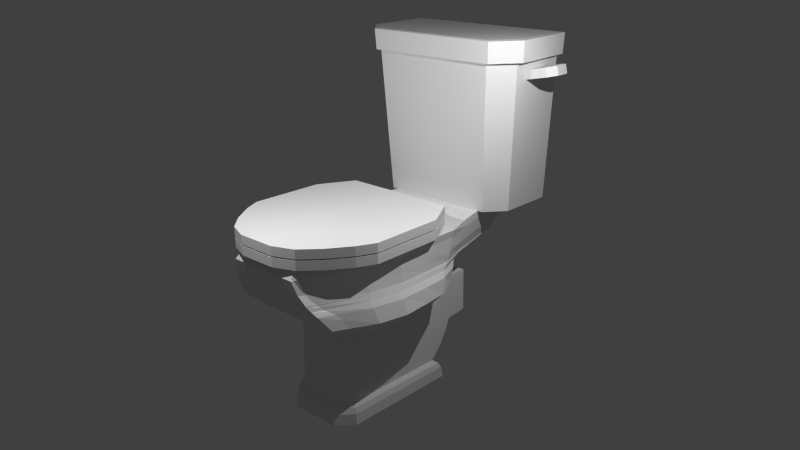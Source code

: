 # Source: toilet.blend  (saved by Blender 2.76.0; exported with 4.5.12 LTS)
import bpy
from mathutils import Matrix  # noqa: F401  (used for matrix-valued properties, if any)

bpy.ops.wm.read_factory_settings(use_empty=True)
scene = bpy.context.scene
scene.name = 'Scene'

# ---- collections
col_collection_1 = bpy.data.collections.new('Collection 1'); scene.collection.children.link(col_collection_1)

# ---- world
world_world = bpy.data.worlds.new('World'); scene.world = world_world
world_world.color = (0.05088, 0.05088, 0.05088)
world_world.use_sun_shadow = False
world_world.sun_shadow_jitter_overblur = 0.0
world_world.cycles.sampling_method = 'MANUAL'
world_world.cycles.sample_map_resolution = 256

# ---- cameras
cam_camera = bpy.data.cameras.new('Camera')
cam_camera.clip_end = 100.0
cam_camera.lens = 35.0
cam_camera.sensor_width = 32.0
cam_camera.sensor_height = 18.0
cam_camera.ortho_scale = 7.314
cam_camera.dof.focus_distance = 0.0

# ---- lights
light_area_001 = bpy.data.lights.new('Area.001', 'AREA')
light_area_001.transmission_factor = 0.0
light_area_001.energy = 785.4
light_area_001.shadow_buffer_clip_start = 0.5
light_area_001.shadow_soft_size = 0.1
light_area_001.shadow_maximum_resolution = 0.006
light_area_001.use_absolute_resolution = True
light_area_001.size = 0.1
light_area_001.size_y = 0.1
light_area_001.cycles.use_multiple_importance_sampling = False
light_area = bpy.data.lights.new('Area', 'AREA')
light_area.transmission_factor = 0.0
light_area.energy = 785.4
light_area.shadow_buffer_clip_start = 0.5
light_area.shadow_soft_size = 0.1
light_area.shadow_maximum_resolution = 0.006
light_area.use_absolute_resolution = True
light_area.size = 0.1
light_area.size_y = 0.1
light_area.cycles.use_multiple_importance_sampling = False

# ---- meshes
me_cube_012 = bpy.data.meshes.new('Cube.012')
me_cube_012.from_pydata([(0.601, -0.4689, -0.2109), (0.601, -0.4689, 0.2109), (-0.2959, -0.4689, -0.2109), (-0.2959, -0.4689, 0.2109), (0.601, 0.4689, -0.2109), (0.601, 0.4689, 0.2109), (-0.2959, 0.4689, -0.2109), (-0.2959, 0.4689, 0.2109), (-0.4566, -0.3555, 0.2109), (-0.4566, 0.3555, 0.2109), (-0.4566, 0.3555, -0.2109), (-0.4566, -0.3555, -0.2109), (0.601, 0.3555, 0.2109), (0.601, -0.3555, 0.2109), (0.601, -0.3555, -0.2109), (0.601, 0.3555, -0.2109), (-0.5819, -0.2527, 0.2109), (-0.5819, 0.2473, 0.2109), (-0.5819, 0.2473, -0.2109), (-0.5819, -0.2527, -0.2109), (0.601, 0.2473, 0.2109), (0.601, -0.2527, 0.2109), (0.601, -0.2527, -0.2109), (0.601, 0.2473, -0.2109)], [], [(1, 3, 2, 0), (9, 7, 6, 10), (7, 5, 4, 6), (13, 1, 0, 14), (15, 10, 6, 4), (13, 8, 3, 1), (5, 7, 9, 12), (21, 16, 8, 13), (0, 2, 11, 14), (23, 18, 10, 15), (5, 12, 15, 4), (21, 13, 14, 22), (3, 8, 11, 2), (17, 9, 10, 18), (8, 16, 19, 11), (16, 17, 18, 19), (12, 20, 23, 15), (20, 21, 22, 23), (14, 11, 19, 22), (22, 19, 18, 23), (12, 9, 17, 20), (20, 17, 16, 21)])
me_cube_012.use_remesh_preserve_volume = False
me_cube_012.use_remesh_preserve_attributes = False
me_cube_012.use_mirror_vertex_groups = False
me_cube_012.update()
me_cube_009 = bpy.data.meshes.new('Cube.009')
me_cube_009.from_pydata([(-2.099, 3.862, -0.2155), (-2.099, 3.862, 0.2155), (1.527, 3.92, -0.2155), (1.189, 3.052, -0.2155), (-1.634, 3.007, -0.2155), (-2.978, 2.247, -0.2155), (-2.978, -2.247, -0.2155), (-3.825, -2.886, -0.2155), (-3.825, 2.886, -0.2155), (1.527, 3.92, 0.2155), (-3.825, 2.886, 0.2155), (2.375, 3.512, -0.2155), (1.849, 2.735, -0.2155), (-2.099, -3.862, -0.2155), (-3.825, -2.886, 0.2155), (-1.634, 3.007, 0.2155), (1.189, 3.052, 0.2155), (-2.978, -2.247, 0.2155), (-2.978, 2.247, 0.2155), (2.375, 3.512, 0.2155), (3.426, 2.772, -0.2155), (3.291, 1.537, -0.2155), (2.668, 2.158, -0.2155), (-1.634, -3.007, -0.2155), (1.189, -3.052, -0.2155), (1.527, -3.92, -0.2155), (-2.099, -3.862, 0.2155), (1.849, 2.735, 0.2155), (3.426, 2.772, 0.2155), (3.426, -2.772, -0.2155), (3.596, -0.7548, -0.2155), (3.596, 0.7548, -0.2155), (4.227, 1.974, -0.2155), (4.227, -1.974, -0.2155), (1.527, -3.92, 0.2155), (1.849, -2.735, -0.2155), (2.375, -3.512, -0.2155), (2.668, 2.158, 0.2155), (3.291, 1.537, 0.2155), (1.189, -3.052, 0.2155), (-1.634, -3.007, 0.2155), (4.227, 1.974, 0.2155), (3.426, -2.772, 0.2155), (4.227, -1.974, 0.2155), (2.668, -2.158, -0.2155), (3.291, -1.537, -0.2155), (4.619, 0.9695, -0.2155), (4.619, -0.9695, -0.2155), (2.375, -3.512, 0.2155), (3.596, 0.7548, 0.2155), (3.596, -0.7548, 0.2155), (1.849, -2.735, 0.2155), (4.619, 0.9695, 0.2155), (4.619, -0.9695, 0.2155), (3.291, -1.537, 0.2155), (2.668, -2.158, 0.2155)], [], [(26, 14, 7, 13), (1, 9, 2, 0), (14, 10, 8, 7), (2, 9, 19, 11), (11, 19, 28, 20), (34, 26, 13, 25), (20, 28, 41, 32), (42, 29, 33, 43), (34, 25, 36, 48), (32, 41, 52, 46), (48, 36, 29, 42), (43, 33, 47, 53), (52, 53, 47, 46), (15, 4, 3, 16), (5, 4, 15, 18), (12, 27, 16, 3), (12, 22, 37, 27), (17, 6, 5, 18), (22, 21, 38, 37), (23, 6, 17, 40), (31, 49, 38, 21), (49, 31, 30, 50), (39, 24, 23, 40), (50, 30, 45, 54), (39, 51, 35, 24), (55, 54, 45, 44), (55, 44, 35, 51), (8, 10, 1, 0), (26, 40, 17, 14), (13, 7, 6, 23), (13, 23, 24, 25), (34, 39, 40, 26), (51, 39, 34, 48), (55, 51, 48, 42), (43, 54, 55, 42), (54, 43, 53, 50), (52, 49, 50, 53), (41, 38, 49, 52), (28, 37, 38, 41), (28, 19, 27, 37), (9, 16, 27, 19), (15, 16, 9, 1), (10, 18, 15, 1), (14, 17, 18, 10), (35, 36, 25, 24), (35, 44, 29, 36), (29, 44, 45, 33), (33, 45, 30, 47), (47, 30, 31, 46), (32, 46, 31, 21), (32, 21, 22, 20), (20, 22, 12, 11), (2, 11, 12, 3), (0, 2, 3, 4), (8, 0, 4, 5), (5, 6, 7, 8)])
_uv = me_cube_009.uv_layers.new(name='UVMap')
_uv.uv.foreach_set('vector', [0.9286, 0.5643, 0.9999, 0.5643, 0.9999, 0.5798, 0.9286, 0.5798, 0.279, 0.5643, 0.4094, 0.5643, 0.4094, 0.5798, 0.279, 0.5798, 8.203e-05, 0.5643, 0.2076, 0.5643, 0.2076, 0.5798, 8.196e-05, 0.5798, 0.4094, 0.5798, 0.4094, 0.5643, 0.4432, 0.5643, 0.4432, 0.5798, 0.4432, 0.5798, 0.4432, 0.5643, 0.4895, 0.5643, 0.4895, 0.5798, 0.7982, 0.5643, 0.9286, 0.5643, 0.9286, 0.5798, 0.7982, 0.5798, 0.4895, 0.5798, 0.4895, 0.5643, 0.5301, 0.5643, 0.5301, 0.5798, 0.7181, 0.5643, 0.7181, 0.5798, 0.6774, 0.5798, 0.6774, 0.5643, 0.7982, 0.5643, 0.7982, 0.5798, 0.7643, 0.5798, 0.7643, 0.5643, 0.5301, 0.5798, 0.5301, 0.5643, 0.5689, 0.5643, 0.5689, 0.5798, 0.7643, 0.5643, 0.7643, 0.5798, 0.7181, 0.5798, 0.7181, 0.5643, 0.6774, 0.5643, 0.6774, 0.5798, 0.6387, 0.5798, 0.6387, 0.5643, 0.5689, 0.5643, 0.6387, 0.5643, 0.6387, 0.5798, 0.5689, 0.5798, 0.5614, 0.58, 0.5614, 0.5955, 0.4598, 0.5955, 0.4598, 0.58, 0.6169, 0.5955, 0.5614, 0.5955, 0.5614, 0.58, 0.6169, 0.58, 0.4335, 0.5955, 0.4335, 0.58, 0.4598, 0.58, 0.4598, 0.5955, 0.4335, 0.5955, 0.3975, 0.5955, 0.3975, 0.58, 0.4335, 0.58, 0.7785, 0.58, 0.7785, 0.5955, 0.6169, 0.5955, 0.6169, 0.58, 0.3975, 0.5955, 0.3658, 0.5955, 0.3658, 0.58, 0.3975, 0.58, 0.05562, 0.5955, 8.196e-05, 0.5955, 8.196e-05, 0.58, 0.05562, 0.58, 0.3357, 0.5955, 0.3357, 0.58, 0.3658, 0.58, 0.3658, 0.5955, 0.3357, 0.58, 0.3357, 0.5955, 0.2814, 0.5955, 0.2814, 0.58, 0.1572, 0.58, 0.1572, 0.5955, 0.05562, 0.5955, 0.05562, 0.58, 0.2814, 0.58, 0.2814, 0.5955, 0.2512, 0.5955, 0.2512, 0.58, 0.1572, 0.58, 0.1835, 0.58, 0.1835, 0.5955, 0.1572, 0.5955, 0.2195, 0.58, 0.2512, 0.58, 0.2512, 0.5955, 0.2195, 0.5955, 0.2195, 0.58, 0.2195, 0.5955, 0.1835, 0.5955, 0.1835, 0.58, 0.2076, 0.5798, 0.2076, 0.5643, 0.279, 0.5643, 0.279, 0.5798, 0.06217, 0.2843, 0.07889, 0.3151, 0.03054, 0.3424, 8.228e-05, 0.3194, 0.06218, 0.28, 8.561e-05, 0.2449, 0.03055, 0.2219, 0.07889, 0.2492, 0.06218, 0.28, 0.07889, 0.2492, 0.1804, 0.2508, 0.1926, 0.282, 0.1926, 0.2822, 0.1804, 0.3134, 0.07889, 0.3151, 0.06217, 0.2843, 0.2042, 0.3248, 0.1804, 0.3134, 0.1926, 0.2822, 0.2231, 0.2969, 0.2336, 0.3456, 0.2042, 0.3248, 0.2231, 0.2969, 0.2609, 0.3235, 0.2897, 0.3522, 0.256, 0.3679, 0.2336, 0.3456, 0.2609, 0.3235, 0.256, 0.3679, 0.2897, 0.3522, 0.3038, 0.3883, 0.267, 0.396, 0.3038, 0.4581, 0.267, 0.4503, 0.267, 0.396, 0.3038, 0.3883, 0.2897, 0.4942, 0.256, 0.4785, 0.267, 0.4503, 0.3038, 0.4581, 0.2609, 0.5229, 0.2336, 0.5008, 0.256, 0.4785, 0.2897, 0.4942, 0.2609, 0.5229, 0.2231, 0.5495, 0.2042, 0.5215, 0.2336, 0.5008, 0.1926, 0.5642, 0.1804, 0.533, 0.2042, 0.5215, 0.2231, 0.5495, 0.07889, 0.5313, 0.1804, 0.533, 0.1926, 0.5642, 0.06217, 0.5621, 8.221e-05, 0.527, 0.03054, 0.504, 0.07889, 0.5313, 0.06217, 0.5621, 8.196e-05, 0.3194, 0.03054, 0.3424, 0.03054, 0.504, 8.221e-05, 0.527, 0.2042, 0.2394, 0.2231, 0.2674, 0.1926, 0.282, 0.1804, 0.2508, 0.2042, 0.2394, 0.2336, 0.2187, 0.2609, 0.2408, 0.2231, 0.2674, 0.2609, 0.2408, 0.2336, 0.2187, 0.256, 0.1963, 0.2897, 0.212, 0.2897, 0.212, 0.256, 0.1963, 0.267, 0.1682, 0.3038, 0.1759, 0.3038, 0.1759, 0.267, 0.1682, 0.267, 0.1139, 0.3038, 0.1062, 0.2897, 0.07008, 0.3038, 0.1062, 0.267, 0.1139, 0.256, 0.0858, 0.2897, 0.07008, 0.256, 0.0858, 0.2336, 0.06345, 0.2609, 0.04138, 0.2609, 0.04138, 0.2336, 0.06345, 0.2042, 0.04271, 0.2231, 0.01474, 0.1926, 8.196e-05, 0.2231, 0.01474, 0.2042, 0.04271, 0.1804, 0.0313, 0.06217, 0.002174, 0.1926, 8.196e-05, 0.1804, 0.0313, 0.07889, 0.03293, 8.196e-05, 0.03729, 0.06217, 0.002174, 0.07889, 0.03293, 0.03054, 0.06027, 0.03054, 0.06027, 0.03055, 0.2219, 8.565e-05, 0.2449, 8.196e-05, 0.03729])
me_cube_009.use_remesh_preserve_volume = False
me_cube_009.use_remesh_preserve_attributes = False
me_cube_009.use_mirror_vertex_groups = False
me_cube_009.update()
me_cube_008 = bpy.data.meshes.new('Cube.008')
me_cube_008.from_pydata([(1.726, -3.862, 3.244e-06), (1.726, -3.862, 0.4309), (1.726, 3.862, -3.244e-06), (1.726, 3.862, 0.4309), (5.352, -3.92, 3.293e-06), (5.352, -3.92, 0.4309), (5.352, 3.92, -3.293e-06), (5.352, 3.92, 0.4309), (6.2, 3.512, 0.4309), (6.2, 3.512, -2.95e-06), (6.2, -3.512, 0.4309), (6.2, -3.512, 2.95e-06), (7.251, 2.772, 0.4309), (7.251, 2.772, -2.328e-06), (7.251, -2.772, 0.4309), (7.251, -2.772, 2.328e-06), (8.052, 1.974, 0.4309), (8.052, 1.974, -1.658e-06), (8.052, -1.974, 0.4309), (8.052, -1.974, 1.658e-06), (8.444, 0.9695, 0.4309), (8.444, 0.9695, -8.144e-07), (8.444, -0.9695, 0.4309), (8.444, -0.9695, 8.144e-07), (1.13, -3.535, 2.97e-06), (1.13, -3.535, 0.4309), (1.13, 3.535, 0.4309), (1.13, 3.535, -2.97e-06), (2e-06, -2.886, 2.424e-06), (2e-06, -2.886, 0.4309), (-2e-06, 2.886, 0.4309), (-2e-06, 2.886, -2.424e-06)], [], [(2, 0, 24, 27), (3, 7, 6, 2), (4, 6, 9, 11), (5, 1, 0, 4), (0, 2, 6, 4), (5, 7, 3, 1), (10, 11, 15, 14), (7, 5, 10, 8), (6, 7, 8, 9), (5, 4, 11, 10), (13, 12, 16, 17), (9, 8, 12, 13), (11, 9, 13, 15), (8, 10, 14, 12), (19, 17, 21, 23), (15, 13, 17, 19), (12, 14, 18, 16), (14, 15, 19, 18), (20, 22, 23, 21), (16, 18, 22, 20), (18, 19, 23, 22), (17, 16, 20, 21), (27, 24, 28, 31), (1, 3, 26, 25), (3, 2, 27, 26), (0, 1, 25, 24), (29, 30, 31, 28), (25, 26, 30, 29), (26, 27, 31, 30), (24, 25, 29, 28)])
_uv = me_cube_008.uv_layers.new(name='UVMap')
_uv.uv.foreach_set('vector', [0.02476, 0.3924, 0.4764, 0.3939, 0.4572, 0.4287, 0.04373, 0.4273, 0.03037, 0.6168, 0.02348, 0.7824, 7.078e-05, 0.7876, 0.006522, 0.6074, 0.4806, 0.1819, 0.02208, 0.1803, 0.04608, 0.1308, 0.4569, 0.1322, 0.4773, 0.7842, 0.4689, 0.6193, 0.492, 0.6113, 0.5011, 0.7905, 0.4764, 0.3939, 0.02476, 0.3924, 0.02208, 0.1803, 0.4806, 0.1819, 0.4759, 0.7841, 0.02487, 0.7823, 0.03141, 0.617, 0.4679, 0.6195, 0.454, 0.8418, 0.4794, 0.8536, 0.4331, 0.9219, 0.4124, 0.9036, 0.02487, 0.7823, 0.4759, 0.7841, 0.453, 0.8413, 0.04705, 0.8403, 7.078e-05, 0.7876, 0.02348, 0.7824, 0.04596, 0.8408, 0.02062, 0.8524, 0.4773, 0.7842, 0.5011, 0.7905, 0.4794, 0.8536, 0.454, 0.8418, 0.06667, 0.9211, 0.08727, 0.9027, 0.1388, 0.949, 0.1241, 0.9731, 0.02062, 0.8524, 0.04596, 0.8408, 0.08727, 0.9027, 0.06667, 0.9211, 0.4569, 0.1322, 0.04608, 0.1308, 0.08961, 0.06947, 0.4138, 0.07057, 0.04705, 0.8403, 0.453, 0.8413, 0.4115, 0.9027, 0.08825, 0.9019, 0.3673, 0.0236, 0.1364, 0.02282, 0.1952, 7.078e-05, 0.3086, 0.0004559, 0.4138, 0.07057, 0.08961, 0.06947, 0.1364, 0.02282, 0.3673, 0.0236, 0.08825, 0.9019, 0.4115, 0.9027, 0.3608, 0.9499, 0.1394, 0.948, 0.4124, 0.9036, 0.4331, 0.9219, 0.3757, 0.975, 0.3614, 0.9509, 0.2016, 0.9742, 0.2995, 0.9752, 0.3049, 0.9999, 0.1949, 0.9999, 0.1394, 0.948, 0.3608, 0.9499, 0.2994, 0.9738, 0.2018, 0.9727, 0.3614, 0.9509, 0.3757, 0.975, 0.3049, 0.9999, 0.2995, 0.9752, 0.1241, 0.9731, 0.1388, 0.949, 0.2016, 0.9742, 0.1949, 0.9999, 0.04373, 0.4273, 0.4572, 0.4287, 0.419, 0.4947, 0.08151, 0.4935, 0.4679, 0.6195, 0.03141, 0.617, 0.05512, 0.5745, 0.446, 0.5766, 0.03037, 0.6168, 0.006522, 0.6074, 0.02735, 0.5592, 0.05424, 0.5739, 0.492, 0.6113, 0.4689, 0.6193, 0.4469, 0.576, 0.4724, 0.5622, 0.4055, 0.5227, 0.09314, 0.5169, 0.08151, 0.4935, 0.419, 0.4947, 0.446, 0.5766, 0.05512, 0.5745, 0.09314, 0.5169, 0.4055, 0.5227, 0.05424, 0.5739, 0.02735, 0.5592, 0.08151, 0.4935, 0.09314, 0.5169, 0.4724, 0.5622, 0.4469, 0.576, 0.4055, 0.5227, 0.419, 0.4947])
me_cube_008.use_remesh_preserve_volume = False
me_cube_008.use_remesh_preserve_attributes = False
me_cube_008.use_mirror_vertex_groups = False
me_cube_008.update()
me_cube_011 = bpy.data.meshes.new('Cube.011')
me_cube_011.from_pydata([(0.601, -0.4689, -0.2109), (0.601, -0.4689, 0.2109), (-0.2959, -0.4689, -0.2109), (-0.2959, -0.4689, 0.2109), (0.601, 0.4689, -0.2109), (0.601, 0.4689, 0.2109), (-0.2959, 0.4689, -0.2109), (-0.2959, 0.4689, 0.2109), (-0.4566, -0.3555, 0.2109), (-0.4566, 0.3555, 0.2109), (-0.4566, 0.3555, -0.2109), (-0.4566, -0.3555, -0.2109), (0.601, 0.3555, 0.2109), (0.601, -0.3555, 0.2109), (0.601, -0.3555, -0.2109), (0.601, 0.3555, -0.2109), (-0.5819, -0.2527, 0.2109), (-0.5819, 0.2473, 0.2109), (-0.5819, 0.2473, -0.2109), (-0.5819, -0.2527, -0.2109), (0.601, 0.2473, 0.2109), (0.601, -0.2527, 0.2109), (0.601, -0.2527, -0.2109), (0.601, 0.2473, -0.2109)], [], [(1, 3, 2, 0), (9, 7, 6, 10), (7, 5, 4, 6), (13, 1, 0, 14), (15, 10, 6, 4), (13, 8, 3, 1), (5, 7, 9, 12), (21, 16, 8, 13), (0, 2, 11, 14), (23, 18, 10, 15), (5, 12, 15, 4), (21, 13, 14, 22), (3, 8, 11, 2), (17, 9, 10, 18), (8, 16, 19, 11), (16, 17, 18, 19), (12, 20, 23, 15), (20, 21, 22, 23), (14, 11, 19, 22), (22, 19, 18, 23), (12, 9, 17, 20), (20, 17, 16, 21)])
me_cube_011.use_remesh_preserve_volume = False
me_cube_011.use_remesh_preserve_attributes = False
me_cube_011.use_mirror_vertex_groups = False
me_cube_011.update()
me_cube_007 = bpy.data.meshes.new('Cube.007')
me_cube_007.from_pydata([(4.726, -1.615, 1.836), (4.726, 1.615, 1.836), (-8.492, -1.842, 1.836), (-8.492, 1.842, 1.836), (4.977, -1.749, 1.493), (4.977, 1.749, 1.493), (-8.492, 1.842, 1.493), (-8.492, -1.842, 1.493), (-8.165, 1.842, 1.836), (-8.165, -1.842, 1.836), (-8.165, -1.842, 1.493), (-8.165, 1.842, 1.493), (4.802, -1.914, 0.8677), (-7.938, -1.808, 0.8677), (-7.938, 1.808, 0.8677), (4.802, 1.914, 0.8677), (4.635, -2.148, 0.4356), (-7.559, 1.768, 0.4356), (-7.559, -1.768, 0.4356), (4.635, 2.148, 0.4356), (4.589, -2.183, 0.3563), (-7.416, 1.797, 0.3563), (-7.416, -1.797, 0.3563), (4.589, 2.183, 0.3563), (-4.236, -2.852, 1.836), (-4.236, 2.852, 1.493), (-4.236, 2.852, 1.836), (-4.236, -2.852, 1.493), (-4.129, 2.799, 0.8677), (-4.129, -2.799, 0.8677), (-3.924, 2.737, 0.4356), (-3.924, -2.737, 0.4356), (-3.838, 2.783, 0.3563), (-3.838, -2.783, 0.3563), (4.476, 2.287, 0.1656), (4.476, -2.287, 0.1656), (-3.444, 2.849, 0.1656), (-3.444, -2.849, 0.1656), (1.772, 1.521, -2.023), (1.772, -1.521, -2.023), (-2.038, 1.521, -2.023), (-2.038, -1.521, -2.023), (-3.186, -3.036, -0.04784), (-3.186, 3.036, -0.04784), (4.337, 2.47, -0.04784), (4.337, -2.47, -0.04784), (-2.521, -1.931, -1.753), (2.5, -1.931, -1.753), (-2.521, 1.931, -1.753), (2.5, 1.931, -1.753), (-2.842, 2.508, -1.348), (3.19, 2.508, -1.348), (-2.842, -2.508, -1.348), (3.19, -2.508, -1.348), (-2.978, 3.084, -0.6982), (3.881, 2.805, -0.6982), (-2.978, -3.084, -0.6982), (3.881, -2.805, -0.6982), (2.063, -2.941, 1.836), (2.034, 2.881, 1.493), (2.0, 2.951, 0.8677), (2.019, 3.059, 0.4356), (2.039, 3.109, 0.3563), (2.063, 2.941, 1.836), (2.034, -2.881, 1.493), (2.0, -2.951, 0.8677), (2.019, -3.059, 0.4356), (2.039, -3.109, 0.3563), (2.18, 3.216, 0.1656), (2.18, -3.216, 0.1656), (1.531, 1.521, -2.023), (1.531, -1.521, -2.023), (2.239, -3.448, -0.04784), (2.239, 3.448, -0.04784), (1.653, -2.418, -1.753), (1.653, 2.418, -1.753), (1.838, 3.14, -1.348), (1.838, -3.14, -1.348), (2.116, -3.687, -0.6982), (2.116, 3.687, -0.6982), (-2.867, 3.352, 1.836), (-2.794, -3.283, 1.493), (-2.72, -3.255, 0.8677), (-2.558, -3.229, 0.4356), (-2.486, -3.282, 0.3563), (-2.15, -3.369, 0.1656), (-1.217, -1.521, -2.023), (-1.938, -3.596, -0.04784), (-1.561, -2.347, -1.753), (-1.766, -3.047, -1.348), (-1.806, -3.701, -0.6982), (-2.867, -3.352, 1.836), (-2.794, 3.283, 1.493), (-2.72, 3.255, 0.8677), (-2.558, 3.229, 0.4356), (-2.486, 3.282, 0.3563), (-2.15, 3.369, 0.1656), (-1.217, 1.521, -2.023), (-1.938, 3.596, -0.04784), (-1.561, 2.347, -1.753), (-1.766, 3.047, -1.348), (-1.806, 3.701, -0.6982), (-1.32, -3.356, 1.836), (-1.279, 3.287, 1.493), (-1.239, 3.29, 0.8677), (-1.122, 3.306, 0.4356), (-1.067, 3.361, 0.3563), (-0.7918, 3.458, 0.1656), (-0.355, 1.521, -2.023), (-0.6276, 3.695, -0.04784), (-0.5525, 2.467, -1.753), (-0.6353, 3.203, -1.348), (-0.5759, 3.849, -0.6982), (-1.32, 3.356, 1.836), (-1.279, -3.287, 1.493), (-1.239, -3.29, 0.8677), (-1.122, -3.306, 0.4356), (-1.067, -3.361, 0.3563), (-0.7918, -3.458, 0.1656), (-0.355, -1.521, -2.023), (-0.6276, -3.695, -0.04784), (-0.5525, -2.467, -1.753), (-0.6353, -3.203, -1.348), (-0.5759, -3.849, -0.6982), (0.3713, -3.307, 1.836), (0.3773, 3.239, 1.493), (0.3807, 3.277, 0.8677), (0.4484, 3.342, 0.4356), (0.4863, 3.397, 0.3563), (0.6941, 3.505, 0.1656), (0.5878, 1.521, -2.023), (0.8057, 3.751, -0.04784), (0.5503, 2.565, -1.753), (0.6011, 3.331, -1.348), (0.7698, 3.957, -0.6982), (0.3713, 3.307, 1.836), (0.3773, -3.239, 1.493), (0.3807, -3.277, 0.8677), (0.4484, -3.342, 0.4356), (0.4863, -3.397, 0.3563), (0.6941, -3.505, 0.1656), (0.5878, -1.521, -2.023), (0.8057, -3.751, -0.04784), (0.5503, -2.565, -1.753), (0.6011, -3.331, -1.348), (0.7698, -3.957, -0.6982), (4.327, -1.486, 1.836), (4.327, 1.486, 1.836), (1.828, -2.447, 1.836), (0.4203, -2.751, 1.836), (1.828, 2.447, 1.836), (-0.987, 2.792, 1.836), (-2.274, 2.789, 1.836), (-2.274, -2.789, 1.836), (-0.987, -2.792, 1.836), (0.4203, 2.751, 1.836), (0.3321, -2.629, 0.6238), (1.677, -2.339, 0.6238), (4.066, -1.42, 0.6238), (4.066, 1.42, 0.6238), (1.677, 2.339, 0.6238), (-1.013, 2.668, 0.6238), (-2.243, 2.665, 0.6238), (-2.243, -2.665, 0.6238), (-1.013, -2.668, 0.6238), (0.3321, 2.629, 0.6238), (-0.1724, -2.461, -0.4273), (1.086, -2.189, -0.4273), (3.322, -1.329, -0.4273), (3.322, 1.329, -0.4273), (1.086, 2.189, -0.4273), (-1.431, 2.497, -0.4273), (-2.582, 2.494, -0.4273), (-2.582, -2.494, -0.4273), (-1.431, -2.497, -0.4273), (-0.1724, 2.461, -0.4273), (-0.5901, -1.868, -1.602), (0.3657, -1.662, -1.602), (2.063, -1.009, -1.602), (2.063, 1.009, -1.602), (0.3657, 1.662, -1.602), (-1.546, 1.896, -1.602), (-2.42, 1.894, -1.602), (-2.42, -1.894, -1.602), (-1.546, -1.896, -1.602), (-0.5901, 1.868, -1.602)], [], [(10, 11, 6, 7), (63, 1, 147, 150), (58, 0, 4, 64), (3, 2, 7, 6), (8, 3, 6, 11), (0, 1, 5, 4), (26, 8, 11, 25), (2, 9, 10, 7), (2, 3, 8, 9), (4, 5, 15, 12), (11, 10, 13, 14), (25, 11, 14, 28), (64, 4, 12, 65), (12, 15, 19, 16), (14, 13, 18, 17), (28, 14, 17, 30), (65, 12, 16, 66), (16, 19, 23, 20), (17, 18, 22, 21), (30, 17, 21, 32), (66, 16, 20, 67), (32, 21, 22, 33), (20, 23, 34, 35), (18, 31, 33, 22), (94, 30, 32, 95), (13, 29, 31, 18), (93, 28, 30, 94), (10, 27, 29, 13), (92, 25, 28, 93), (80, 26, 25, 92), (9, 24, 27, 10), (9, 8, 26, 24), (48, 46, 41, 40), (32, 33, 37, 36), (95, 32, 36, 96), (67, 20, 35, 69), (97, 40, 41, 86), (99, 48, 40, 97), (74, 47, 39, 71), (47, 49, 38, 39), (35, 34, 44, 45), (69, 35, 45, 72), (96, 36, 43, 98), (36, 37, 42, 43), (53, 51, 49, 47), (77, 53, 47, 74), (100, 50, 48, 99), (50, 52, 46, 48), (54, 56, 52, 50), (101, 54, 50, 100), (78, 57, 53, 77), (57, 55, 51, 53), (45, 44, 55, 57), (72, 45, 57, 78), (98, 43, 54, 101), (43, 42, 56, 54), (44, 73, 79, 55), (142, 72, 78, 145), (145, 78, 77, 144), (55, 79, 76, 51), (51, 76, 75, 49), (144, 77, 74, 143), (34, 68, 73, 44), (140, 69, 72, 142), (143, 74, 71, 141), (49, 75, 70, 38), (38, 70, 71, 39), (139, 67, 69, 140), (23, 62, 68, 34), (1, 63, 59, 5), (5, 59, 60, 15), (15, 60, 61, 19), (19, 61, 62, 23), (138, 66, 67, 139), (137, 65, 66, 138), (136, 64, 65, 137), (124, 58, 64, 136), (91, 80, 152, 153), (24, 26, 80, 91), (24, 91, 81, 27), (27, 81, 82, 29), (29, 82, 83, 31), (31, 83, 84, 33), (33, 84, 85, 37), (46, 88, 86, 41), (37, 85, 87, 42), (52, 89, 88, 46), (56, 90, 89, 52), (42, 87, 90, 56), (109, 98, 101, 112), (112, 101, 100, 111), (111, 100, 99, 110), (107, 96, 98, 109), (110, 99, 97, 108), (108, 97, 86, 119), (106, 95, 96, 107), (113, 80, 92, 103), (103, 92, 93, 104), (104, 93, 94, 105), (105, 94, 95, 106), (127, 105, 106, 128), (126, 104, 105, 127), (125, 103, 104, 126), (135, 113, 103, 125), (128, 106, 107, 129), (130, 108, 119, 141), (132, 110, 108, 130), (129, 107, 109, 131), (133, 111, 110, 132), (134, 112, 111, 133), (131, 109, 112, 134), (152, 151, 161, 162), (91, 102, 114, 81), (81, 114, 115, 82), (82, 115, 116, 83), (83, 116, 117, 84), (84, 117, 118, 85), (88, 121, 119, 86), (85, 118, 120, 87), (89, 122, 121, 88), (90, 123, 122, 89), (87, 120, 123, 90), (73, 131, 134, 79), (79, 134, 133, 76), (76, 133, 132, 75), (68, 129, 131, 73), (75, 132, 130, 70), (70, 130, 141, 71), (62, 128, 129, 68), (63, 135, 125, 59), (59, 125, 126, 60), (60, 126, 127, 61), (61, 127, 128, 62), (1, 0, 146, 147), (102, 124, 136, 114), (114, 136, 137, 115), (115, 137, 138, 116), (116, 138, 139, 117), (117, 139, 140, 118), (121, 143, 141, 119), (118, 140, 142, 120), (122, 144, 143, 121), (123, 145, 144, 122), (120, 142, 145, 123), (124, 102, 154, 149), (102, 91, 153, 154), (80, 113, 151, 152), (58, 124, 149, 148), (135, 63, 150, 155), (113, 135, 155, 151), (0, 58, 148, 146), (158, 157, 167, 168), (149, 154, 164, 156), (153, 152, 162, 163), (155, 150, 160, 165), (147, 146, 158, 159), (146, 148, 157, 158), (148, 149, 156, 157), (154, 153, 163, 164), (150, 147, 159, 160), (151, 155, 165, 161), (173, 172, 182, 183), (156, 164, 174, 166), (163, 162, 172, 173), (159, 158, 168, 169), (165, 160, 170, 175), (164, 163, 173, 174), (160, 159, 169, 170), (157, 156, 166, 167), (161, 165, 175, 171), (162, 161, 171, 172), (178, 177, 176, 184, 183, 182, 181, 185, 180, 179), (169, 168, 178, 179), (175, 170, 180, 185), (174, 173, 183, 184), (170, 169, 179, 180), (167, 166, 176, 177), (171, 175, 185, 181), (172, 171, 181, 182), (168, 167, 177, 178), (166, 174, 184, 176)])
_uv = me_cube_007.uv_layers.new(name='UVMap')
_uv.uv.foreach_set('vector', [0.08254, 0.0127, 0.01374, 0.08847, 0.01025, 0.07686, 0.07406, 0.01078, 0.4473, 0.5736, 0.5767, 0.5736, 0.5637, 0.5863, 0.4477, 0.5976, 0.458, 0.07195, 0.5789, 0.1138, 0.5804, 0.1327, 0.4532, 0.08589, 0.0001112, 0.07547, 0.0696, 0.0001112, 0.07406, 0.01078, 0.01025, 0.07686, 0.001535, 0.08847, 0.0001112, 0.07547, 0.01025, 0.07686, 0.01374, 0.08847, 0.5345, 0.4712, 0.4181, 0.5731, 0.3999, 0.5621, 0.5259, 0.4517, 0.01418, 0.2112, 0.001535, 0.08847, 0.01374, 0.08847, 0.02526, 0.2104, 0.0696, 0.0001112, 0.08337, 0.0001112, 0.08254, 0.0127, 0.07406, 0.01078, 0.008084, 0.883, 0.0001112, 0.7257, 0.0141, 0.725, 0.02207, 0.8823, 0.5259, 0.4517, 0.3999, 0.5621, 0.3735, 0.5439, 0.5114, 0.4231, 0.01374, 0.08847, 0.08254, 0.0127, 0.09189, 0.03157, 0.02983, 0.09626, 0.02526, 0.2104, 0.01374, 0.08847, 0.02983, 0.09626, 0.04678, 0.2107, 0.4532, 0.08589, 0.5804, 0.1327, 0.5624, 0.1547, 0.4427, 0.1101, 0.5114, 0.4231, 0.3735, 0.5439, 0.3505, 0.5346, 0.5052, 0.3991, 0.02983, 0.09626, 0.09189, 0.03157, 0.09994, 0.04517, 0.04311, 0.1047, 0.04678, 0.2107, 0.02983, 0.09626, 0.04311, 0.1047, 0.06263, 0.2144, 0.4427, 0.1101, 0.5624, 0.1547, 0.5461, 0.1697, 0.436, 0.1273, 0.5052, 0.3991, 0.3505, 0.5346, 0.3463, 0.5324, 0.5036, 0.3947, 0.04311, 0.1047, 0.09994, 0.04517, 0.1031, 0.04818, 0.04585, 0.1079, 0.06263, 0.2144, 0.04311, 0.1047, 0.04585, 0.1079, 0.06584, 0.2174, 0.436, 0.1273, 0.5461, 0.1697, 0.5427, 0.1721, 0.4349, 0.1311, 0.06584, 0.2174, 0.04585, 0.1079, 0.1031, 0.04818, 0.2154, 0.07606, 0.5036, 0.3947, 0.3463, 0.5324, 0.3356, 0.5277, 0.5003, 0.3834, 0.09994, 0.04517, 0.2127, 0.07254, 0.2154, 0.07606, 0.1031, 0.04818, 0.06763, 0.2679, 0.06263, 0.2144, 0.06584, 0.2174, 0.07096, 0.2704, 0.09189, 0.03157, 0.21, 0.0558, 0.2127, 0.07254, 0.09994, 0.04517, 0.05124, 0.2635, 0.04678, 0.2107, 0.06263, 0.2144, 0.06763, 0.2679, 0.08254, 0.0127, 0.2116, 0.03339, 0.21, 0.0558, 0.09189, 0.03157, 0.02864, 0.2627, 0.02526, 0.2104, 0.04678, 0.2107, 0.05124, 0.2635, 0.016, 0.2614, 0.01418, 0.2112, 0.02526, 0.2104, 0.02864, 0.2627, 0.08337, 0.0001112, 0.2132, 0.0228, 0.2116, 0.03339, 0.08254, 0.0127, 0.02207, 0.8823, 0.0141, 0.725, 0.1797, 0.6734, 0.192, 0.9169, 0.1576, 0.2491, 0.2418, 0.1719, 0.2447, 0.191, 0.1765, 0.2538, 0.06584, 0.2174, 0.2154, 0.07606, 0.2281, 0.08616, 0.07488, 0.2309, 0.07096, 0.2704, 0.06584, 0.2174, 0.07488, 0.2309, 0.07865, 0.2816, 0.4349, 0.1311, 0.5427, 0.1721, 0.5341, 0.1779, 0.4356, 0.1416, 0.1905, 0.2744, 0.1765, 0.2538, 0.2447, 0.191, 0.2641, 0.2073, 0.1614, 0.279, 0.1576, 0.2491, 0.1765, 0.2538, 0.1905, 0.2744, 0.3759, 0.2352, 0.4091, 0.2697, 0.3599, 0.2788, 0.3503, 0.2716, 0.3992, 0.2939, 0.2601, 0.4157, 0.2504, 0.3748, 0.3599, 0.2788, 0.5003, 0.3834, 0.3356, 0.5277, 0.3209, 0.5243, 0.4989, 0.3684, 0.4356, 0.1416, 0.5341, 0.1779, 0.5228, 0.1849, 0.4305, 0.1535, 0.07865, 0.2816, 0.07488, 0.2309, 0.0823, 0.2414, 0.08897, 0.2897, 0.07488, 0.2309, 0.2281, 0.08616, 0.2384, 0.09481, 0.0823, 0.2414, 0.4452, 0.3045, 0.2646, 0.4627, 0.2601, 0.4157, 0.3992, 0.2939, 0.3944, 0.204, 0.4527, 0.2384, 0.4091, 0.2697, 0.3759, 0.2352, 0.1361, 0.2836, 0.1352, 0.2493, 0.1576, 0.2491, 0.1614, 0.279, 0.1352, 0.2493, 0.2439, 0.15, 0.2418, 0.1719, 0.1576, 0.2491, 0.1054, 0.251, 0.2469, 0.1202, 0.2439, 0.15, 0.1352, 0.2493, 0.1098, 0.2922, 0.1054, 0.251, 0.1352, 0.2493, 0.1361, 0.2836, 0.4136, 0.1748, 0.4905, 0.2062, 0.4527, 0.2384, 0.3944, 0.204, 0.4859, 0.3293, 0.2838, 0.5063, 0.2646, 0.4627, 0.4452, 0.3045, 0.4989, 0.3684, 0.3209, 0.5243, 0.2838, 0.5063, 0.4859, 0.3293, 0.4305, 0.1535, 0.5228, 0.1849, 0.4905, 0.2062, 0.4136, 0.1748, 0.08897, 0.2897, 0.0823, 0.2414, 0.1054, 0.251, 0.1098, 0.2922, 0.0823, 0.2414, 0.2384, 0.09481, 0.2469, 0.1202, 0.1054, 0.251, 0.1459, 0.5224, 0.1236, 0.4312, 0.1455, 0.4167, 0.1691, 0.4933, 0.3796, 0.1338, 0.4305, 0.1535, 0.4136, 0.1748, 0.3691, 0.1556, 0.3691, 0.1556, 0.4136, 0.1748, 0.3944, 0.204, 0.3522, 0.1822, 0.1691, 0.4933, 0.1455, 0.4167, 0.1753, 0.4009, 0.2031, 0.4598, 0.2031, 0.4598, 0.1753, 0.4009, 0.2069, 0.3858, 0.2369, 0.4209, 0.3522, 0.1822, 0.3944, 0.204, 0.3759, 0.2352, 0.3369, 0.2103, 0.1383, 0.5327, 0.1117, 0.4351, 0.1236, 0.4312, 0.1459, 0.5224, 0.3805, 0.1212, 0.4356, 0.1416, 0.4305, 0.1535, 0.3796, 0.1338, 0.3369, 0.2103, 0.3759, 0.2352, 0.3503, 0.2716, 0.3156, 0.2477, 0.2369, 0.4209, 0.2069, 0.3858, 0.2445, 0.3647, 0.2504, 0.3748, 0.2504, 0.3748, 0.2445, 0.3647, 0.3503, 0.2716, 0.3599, 0.2788, 0.3761, 0.1106, 0.4349, 0.1311, 0.4356, 0.1416, 0.3805, 0.1212, 0.132, 0.5405, 0.1016, 0.4336, 0.1117, 0.4351, 0.1383, 0.5327, 0.07305, 0.5703, 0.04298, 0.4509, 0.05675, 0.4474, 0.09104, 0.5734, 0.09104, 0.5734, 0.05675, 0.4474, 0.0809, 0.4393, 0.1137, 0.5579, 0.1137, 0.5579, 0.0809, 0.4393, 0.09791, 0.4343, 0.1294, 0.5435, 0.1294, 0.5435, 0.09791, 0.4343, 0.1016, 0.4336, 0.132, 0.5405, 0.376, 0.1066, 0.436, 0.1273, 0.4349, 0.1311, 0.3761, 0.1106, 0.3786, 0.08956, 0.4427, 0.1101, 0.436, 0.1273, 0.376, 0.1066, 0.3855, 0.06534, 0.4532, 0.08589, 0.4427, 0.1101, 0.3786, 0.08956, 0.3886, 0.05144, 0.458, 0.07195, 0.4532, 0.08589, 0.3855, 0.06534, 0.2516, 0.9353, 0.2371, 0.649, 0.2647, 0.6702, 0.2795, 0.9129, 0.192, 0.9169, 0.1797, 0.6734, 0.2371, 0.649, 0.2516, 0.9353, 0.2132, 0.0228, 0.2643, 0.02827, 0.2647, 0.04135, 0.2116, 0.03339, 0.2116, 0.03339, 0.2647, 0.04135, 0.2638, 0.06465, 0.21, 0.0558, 0.21, 0.0558, 0.2638, 0.06465, 0.267, 0.08184, 0.2127, 0.07254, 0.2127, 0.07254, 0.267, 0.08184, 0.2693, 0.08546, 0.2154, 0.07606, 0.2154, 0.07606, 0.2693, 0.08546, 0.2803, 0.09437, 0.2281, 0.08616, 0.2418, 0.1719, 0.2714, 0.1783, 0.2641, 0.2073, 0.2447, 0.191, 0.2281, 0.08616, 0.2803, 0.09437, 0.2878, 0.1057, 0.2384, 0.09481, 0.2439, 0.15, 0.2781, 0.1533, 0.2714, 0.1783, 0.2418, 0.1719, 0.2469, 0.1202, 0.2889, 0.1273, 0.2781, 0.1533, 0.2439, 0.15, 0.2384, 0.09481, 0.2878, 0.1057, 0.2889, 0.1273, 0.2469, 0.1202, 0.09604, 0.3327, 0.08897, 0.2897, 0.1098, 0.2922, 0.1185, 0.3298, 0.1185, 0.3298, 0.1098, 0.2922, 0.1361, 0.2836, 0.1464, 0.3181, 0.1464, 0.3181, 0.1361, 0.2836, 0.1614, 0.279, 0.173, 0.3093, 0.0842, 0.3288, 0.07865, 0.2816, 0.08897, 0.2897, 0.09604, 0.3327, 0.173, 0.3093, 0.1614, 0.279, 0.1905, 0.2744, 0.2064, 0.2987, 0.2064, 0.2987, 0.1905, 0.2744, 0.2641, 0.2073, 0.2869, 0.2257, 0.0755, 0.3204, 0.07096, 0.2704, 0.07865, 0.2816, 0.0842, 0.3288, 0.02022, 0.3179, 0.016, 0.2614, 0.02864, 0.2627, 0.03335, 0.3181, 0.03335, 0.3181, 0.02864, 0.2627, 0.05124, 0.2635, 0.05618, 0.3168, 0.05618, 0.3168, 0.05124, 0.2635, 0.06763, 0.2679, 0.07184, 0.3189, 0.07184, 0.3189, 0.06763, 0.2679, 0.07096, 0.2704, 0.0755, 0.3204, 0.08297, 0.3749, 0.07184, 0.3189, 0.0755, 0.3204, 0.08678, 0.3753, 0.06635, 0.376, 0.05618, 0.3168, 0.07184, 0.3189, 0.08297, 0.3749, 0.04252, 0.3807, 0.03335, 0.3181, 0.05618, 0.3168, 0.06635, 0.376, 0.02892, 0.3826, 0.02022, 0.3179, 0.03335, 0.3181, 0.04252, 0.3807, 0.08678, 0.3753, 0.0755, 0.3204, 0.0842, 0.3288, 0.09662, 0.3804, 0.225, 0.3289, 0.2064, 0.2987, 0.2869, 0.2257, 0.3156, 0.2477, 0.1866, 0.3459, 0.173, 0.3093, 0.2064, 0.2987, 0.225, 0.3289, 0.09662, 0.3804, 0.0842, 0.3288, 0.09604, 0.3327, 0.1089, 0.3805, 0.158, 0.3582, 0.1464, 0.3181, 0.173, 0.3093, 0.1866, 0.3459, 0.1308, 0.3723, 0.1185, 0.3298, 0.1464, 0.3181, 0.158, 0.3582, 0.1089, 0.3805, 0.09604, 0.3327, 0.1185, 0.3298, 0.1308, 0.3723, 0.2647, 0.6702, 0.3273, 0.6401, 0.3537, 0.6845, 0.3122, 0.7159, 0.2643, 0.02827, 0.3224, 0.03703, 0.3215, 0.0506, 0.2647, 0.04135, 0.2647, 0.04135, 0.3215, 0.0506, 0.3184, 0.07407, 0.2638, 0.06465, 0.2638, 0.06465, 0.3184, 0.07407, 0.3192, 0.09041, 0.267, 0.08184, 0.267, 0.08184, 0.3192, 0.09041, 0.3205, 0.09431, 0.2693, 0.08546, 0.2693, 0.08546, 0.3205, 0.09431, 0.3284, 0.104, 0.2803, 0.09437, 0.2714, 0.1783, 0.3009, 0.1929, 0.2869, 0.2257, 0.2641, 0.2073, 0.2803, 0.09437, 0.3284, 0.104, 0.3315, 0.1165, 0.2878, 0.1057, 0.2781, 0.1533, 0.3123, 0.1667, 0.3009, 0.1929, 0.2714, 0.1783, 0.2889, 0.1273, 0.3266, 0.1393, 0.3123, 0.1667, 0.2781, 0.1533, 0.2878, 0.1057, 0.3315, 0.1165, 0.3266, 0.1393, 0.2889, 0.1273, 0.1236, 0.4312, 0.1089, 0.3805, 0.1308, 0.3723, 0.1455, 0.4167, 0.1455, 0.4167, 0.1308, 0.3723, 0.158, 0.3582, 0.1753, 0.4009, 0.1753, 0.4009, 0.158, 0.3582, 0.1866, 0.3459, 0.2069, 0.3858, 0.1117, 0.4351, 0.09662, 0.3804, 0.1089, 0.3805, 0.1236, 0.4312, 0.2069, 0.3858, 0.1866, 0.3459, 0.225, 0.3289, 0.2445, 0.3647, 0.2445, 0.3647, 0.225, 0.3289, 0.3156, 0.2477, 0.3503, 0.2716, 0.1016, 0.4336, 0.08678, 0.3753, 0.09662, 0.3804, 0.1117, 0.4351, 0.04298, 0.4509, 0.02892, 0.3826, 0.04252, 0.3807, 0.05675, 0.4474, 0.05675, 0.4474, 0.04252, 0.3807, 0.06635, 0.376, 0.0809, 0.4393, 0.0809, 0.4393, 0.06635, 0.376, 0.08297, 0.3749, 0.09791, 0.4343, 0.09791, 0.4343, 0.08297, 0.3749, 0.08678, 0.3753, 0.1016, 0.4336, 0.6617, 0.7138, 0.6713, 0.8354, 0.6559, 0.8317, 0.6471, 0.7198, 0.3224, 0.03703, 0.3886, 0.05144, 0.3855, 0.06534, 0.3215, 0.0506, 0.3215, 0.0506, 0.3855, 0.06534, 0.3786, 0.08956, 0.3184, 0.07407, 0.3184, 0.07407, 0.3786, 0.08956, 0.376, 0.1066, 0.3192, 0.09041, 0.3192, 0.09041, 0.376, 0.1066, 0.3761, 0.1106, 0.3205, 0.09431, 0.3205, 0.09431, 0.3761, 0.1106, 0.3805, 0.1212, 0.3284, 0.104, 0.3009, 0.1929, 0.3369, 0.2103, 0.3156, 0.2477, 0.2869, 0.2257, 0.3284, 0.104, 0.3805, 0.1212, 0.3796, 0.1338, 0.3315, 0.1165, 0.3123, 0.1667, 0.3522, 0.1822, 0.3369, 0.2103, 0.3009, 0.1929, 0.3266, 0.1393, 0.3691, 0.1556, 0.3522, 0.1822, 0.3123, 0.1667, 0.3315, 0.1165, 0.3796, 0.1338, 0.3691, 0.1556, 0.3266, 0.1393, 0.381, 0.983, 0.3165, 0.9544, 0.3378, 0.9394, 0.393, 0.9625, 0.3165, 0.9544, 0.2516, 0.9353, 0.2795, 0.9129, 0.3378, 0.9394, 0.2371, 0.649, 0.3035, 0.625, 0.3273, 0.6401, 0.2647, 0.6702, 0.4532, 0.9998, 0.381, 0.983, 0.393, 0.9625, 0.4533, 0.9768, 0.3718, 0.5921, 0.4473, 0.5736, 0.4477, 0.5976, 0.385, 0.6135, 0.3035, 0.625, 0.3718, 0.5921, 0.385, 0.6135, 0.3273, 0.6401, 0.5784, 0.9999, 0.4532, 0.9998, 0.4533, 0.9768, 0.5658, 0.9875, 0.5618, 0.9363, 0.4577, 0.9266, 0.4443, 0.8822, 0.5383, 0.8872, 0.393, 0.9625, 0.3378, 0.9394, 0.3597, 0.8963, 0.4059, 0.9151, 0.2795, 0.9129, 0.2647, 0.6702, 0.3122, 0.7159, 0.3177, 0.8697, 0.385, 0.6135, 0.4477, 0.5976, 0.453, 0.6494, 0.4002, 0.6625, 0.6471, 0.7198, 0.6559, 0.8317, 0.609, 0.8329, 0.6006, 0.726, 0.5658, 0.9875, 0.4533, 0.9768, 0.4577, 0.9266, 0.5618, 0.9363, 0.4533, 0.9768, 0.393, 0.9625, 0.4059, 0.9151, 0.4577, 0.9266, 0.3378, 0.9394, 0.2795, 0.9129, 0.3177, 0.8697, 0.3597, 0.8963, 0.4477, 0.5976, 0.5637, 0.5863, 0.5594, 0.6393, 0.453, 0.6494, 0.3273, 0.6401, 0.385, 0.6135, 0.4002, 0.6625, 0.3537, 0.6845, 0.3416, 0.8398, 0.3419, 0.7437, 0.3636, 0.7577, 0.3622, 0.8222, 0.4059, 0.9151, 0.3597, 0.8963, 0.3664, 0.8597, 0.4016, 0.8743, 0.3177, 0.8697, 0.3122, 0.7159, 0.3419, 0.7437, 0.3416, 0.8398, 0.6006, 0.726, 0.609, 0.8329, 0.5603, 0.8333, 0.5524, 0.7332, 0.4002, 0.6625, 0.453, 0.6494, 0.4404, 0.6945, 0.3978, 0.7043, 0.3597, 0.8963, 0.3177, 0.8697, 0.3416, 0.8398, 0.3664, 0.8597, 0.453, 0.6494, 0.5594, 0.6393, 0.5348, 0.6897, 0.4404, 0.6945, 0.4577, 0.9266, 0.4059, 0.9151, 0.4016, 0.8743, 0.4443, 0.8822, 0.3537, 0.6845, 0.4002, 0.6625, 0.3978, 0.7043, 0.3636, 0.7215, 0.3122, 0.7159, 0.3537, 0.6845, 0.3636, 0.7215, 0.3419, 0.7437, 0.4945, 0.8263, 0.4285, 0.8349, 0.4018, 0.8342, 0.3799, 0.8278, 0.3622, 0.8222, 0.3636, 0.7577, 0.3786, 0.7515, 0.4003, 0.744, 0.427, 0.7414, 0.4885, 0.7504, 0.5524, 0.7332, 0.5603, 0.8333, 0.4945, 0.8263, 0.4885, 0.7504, 0.3978, 0.7043, 0.4404, 0.6945, 0.427, 0.7414, 0.4003, 0.744, 0.3664, 0.8597, 0.3416, 0.8398, 0.3622, 0.8222, 0.3799, 0.8278, 0.4404, 0.6945, 0.5348, 0.6897, 0.4885, 0.7504, 0.427, 0.7414, 0.4443, 0.8822, 0.4016, 0.8743, 0.4018, 0.8342, 0.4285, 0.8349, 0.3636, 0.7215, 0.3978, 0.7043, 0.4003, 0.744, 0.3786, 0.7515, 0.3419, 0.7437, 0.3636, 0.7215, 0.3786, 0.7515, 0.3636, 0.7577, 0.5383, 0.8872, 0.4443, 0.8822, 0.4285, 0.8349, 0.4945, 0.8263, 0.4016, 0.8743, 0.3664, 0.8597, 0.3799, 0.8278, 0.4018, 0.8342])
me_cube_007.use_remesh_preserve_volume = False
me_cube_007.use_remesh_preserve_attributes = False
me_cube_007.use_mirror_vertex_groups = False
me_cube_007.update()
me_cube_006 = bpy.data.meshes.new('Cube.006')
me_cube_006.from_pydata([(-2.435, -1.595, -2.46), (-4.693, -1.595, 1.523), (-2.435, 1.595, -2.46), (-4.693, 1.595, 1.523), (3.282, -1.041, -2.46), (3.135, -1.041, 1.523), (3.282, 1.041, -2.46), (3.135, 1.041, 1.523), (-2.625, 1.795, -2.612), (-2.625, -1.795, -2.612), (3.503, 1.171, -2.581), (3.503, -1.171, -2.581), (-2.763, 1.876, -2.852), (-2.763, -1.876, -2.852), (3.611, 1.224, -2.847), (3.611, -1.224, -2.847), (-2.881, 1.876, -3.388), (-2.881, -1.876, -3.388), (3.611, 1.224, -3.388), (3.611, -1.224, -3.388), (-2.982, -1.595, -1.891), (-2.982, 1.595, -1.891), (3.258, 1.041, -1.891), (3.258, -1.041, -1.891), (-3.408, -1.595, -1.228), (-3.408, 1.595, -1.228), (3.23, 1.041, -1.228), (3.23, -1.041, -1.228), (-3.627, -1.595, -0.6672), (-3.627, 1.595, -0.6672), (3.211, 1.041, -0.6671), (3.211, -1.041, -0.6671), (-4.709, -1.595, -0.5401), (-4.709, 1.595, -0.5401), (3.196, 1.041, -0.5401), (3.196, -1.041, -0.5401), (2.218, 1.595, 1.523), (2.612, 1.595, -2.46), (2.218, -1.595, 1.523), (2.612, -1.595, -2.46), (2.785, 1.795, -2.585), (2.785, -1.795, -2.585), (2.864, 1.876, -2.848), (2.864, -1.876, -2.848), (2.85, 1.876, -3.388), (2.85, -1.876, -3.388), (2.527, -1.595, -1.891), (2.527, 1.595, -1.891), (2.452, 1.595, -1.228), (2.452, -1.595, -1.228), (2.41, -1.595, -0.6671), (2.41, 1.595, -0.6671), (2.269, 1.595, -0.5401), (2.269, -1.595, -0.5401), (2.676, 1.329, 1.523), (2.947, -1.329, -2.46), (3.144, -1.495, -2.583), (3.237, -1.563, -2.848), (3.23, -1.563, -3.388), (2.892, -1.329, -1.891), (2.841, -1.329, -1.228), (2.811, -1.329, -0.6671), (2.732, -1.329, -0.5401), (2.947, 1.329, -2.46), (2.676, -1.329, 1.523), (3.144, 1.495, -2.583), (3.237, 1.563, -2.848), (3.23, 1.563, -3.388), (2.892, 1.329, -1.891), (2.841, 1.329, -1.228), (2.811, 1.329, -0.6671), (2.732, 1.329, -0.5401), (-3.291, 0.329, 1.523), (-3.058, 0.2327, 1.523), (-2.962, 3.565e-07, 1.523), (-3.058, -0.2327, 1.523), (-3.291, -0.329, 1.523), (-3.523, -0.2327, 1.523), (-3.62, 3.802e-07, 1.523), (-3.523, 0.2327, 1.523), (-3.291, 0.329, 1.886), (-3.058, 0.2327, 1.886), (-2.962, 3.565e-07, 1.886), (-3.058, -0.2327, 1.886), (-3.291, -0.329, 1.886), (-3.523, -0.2327, 1.886), (-3.62, 3.802e-07, 1.886), (-3.523, 0.2327, 1.886), (-3.429, 0.329, 2.208), (-3.204, 0.2327, 2.266), (-3.111, 3.455e-07, 2.29), (-3.204, -0.2327, 2.266), (-3.429, -0.329, 2.208), (-3.655, -0.2327, 2.151), (-3.748, 3.912e-07, 2.127), (-3.655, 0.2327, 2.151), (-3.644, 0.329, 2.46), (-3.52, 0.2327, 2.657), (-3.468, 2.862e-07, 2.739), (-3.52, -0.2327, 2.657), (-3.644, -0.329, 2.46), (-3.768, -0.2327, 2.264), (-3.819, 3.847e-07, 2.182), (-3.768, 0.2327, 2.264), (-3.972, 0.2993, 2.492), (-3.976, 0.2116, 2.704), (-3.977, 2.737e-07, 2.791), (-3.976, -0.2116, 2.704), (-3.972, -0.2993, 2.492), (-3.968, -0.2116, 2.28), (-3.966, 3.758e-07, 2.193), (-3.968, 0.2116, 2.28), (-5.296, 0.2993, 2.492), (-5.3, 0.2116, 2.704), (-5.302, 2.737e-07, 2.791), (-5.3, -0.2116, 2.704), (-5.296, -0.2993, 2.492), (-5.292, -0.2116, 2.28), (-5.291, 3.758e-07, 2.193), (-5.292, 0.2116, 2.28), (-5.533, 0.276, 2.55), (-5.437, 0.1952, 2.72), (-5.397, 2.686e-07, 2.79), (-5.437, -0.1952, 2.72), (-5.533, -0.276, 2.55), (-5.629, -0.1952, 2.38), (-5.669, 3.531e-07, 2.31), (-5.629, 0.1952, 2.38), (-5.782, 0.2993, 3.192), (-5.57, 0.2116, 3.193), (-5.483, 2.342e-07, 3.193), (-5.57, -0.2116, 3.193), (-5.782, -0.2993, 3.192), (-5.994, -0.2116, 3.192), (-6.081, 2.56e-07, 3.191), (-5.994, 0.2116, 3.192), (-5.721, 0.2963, 2.834), (-5.899, 0.2095, 2.81), (-5.973, 3.033e-07, 2.8), (-5.899, -0.2095, 2.81), (-5.721, -0.2963, 2.834), (-5.542, -0.2095, 2.858), (-5.468, 2.728e-07, 2.868), (-5.542, 0.2095, 2.858)], [], [(20, 21, 2, 0), (68, 22, 6, 63), (22, 23, 4, 6), (46, 20, 0, 39), (63, 6, 10, 65), (41, 9, 13, 43), (39, 0, 9, 41), (6, 4, 11, 10), (0, 2, 8, 9), (14, 15, 19, 18), (65, 10, 14, 66), (10, 11, 15, 14), (9, 8, 12, 13), (58, 67, 18, 19), (13, 12, 16, 17), (43, 13, 17, 45), (66, 14, 18, 67), (49, 24, 20, 46), (26, 27, 23, 22), (69, 26, 22, 68), (24, 25, 21, 20), (28, 29, 25, 24), (70, 30, 26, 69), (30, 31, 27, 26), (50, 28, 24, 49), (53, 32, 28, 50), (34, 35, 31, 30), (71, 34, 30, 70), (32, 33, 29, 28), (1, 3, 33, 32), (54, 7, 34, 71), (7, 5, 35, 34), (38, 1, 32, 53), (64, 38, 53, 62), (3, 36, 52, 33), (33, 52, 51, 29), (62, 53, 50, 61), (61, 50, 49, 60), (29, 51, 48, 25), (25, 48, 47, 21), (60, 49, 46, 59), (12, 42, 44, 16), (57, 43, 45, 58), (17, 16, 44, 45), (8, 40, 42, 12), (55, 39, 41, 56), (56, 41, 43, 57), (64, 54, 36, 38), (2, 37, 40, 8), (59, 46, 39, 55), (21, 47, 37, 2), (23, 59, 55, 4), (5, 7, 54, 64), (11, 56, 57, 15), (4, 55, 56, 11), (15, 57, 58, 19), (27, 60, 59, 23), (31, 61, 60, 27), (35, 62, 61, 31), (5, 64, 62, 35), (36, 54, 71, 52), (52, 71, 70, 51), (51, 70, 69, 48), (48, 69, 68, 47), (42, 66, 67, 44), (45, 44, 67, 58), (40, 65, 66, 42), (37, 63, 65, 40), (47, 68, 63, 37), (72, 79, 87, 80), (78, 77, 85, 86), (75, 74, 82, 83), (73, 72, 80, 81), (79, 78, 86, 87), (77, 76, 84, 85), (76, 75, 83, 84), (74, 73, 81, 82), (82, 81, 89, 90), (87, 86, 94, 95), (85, 84, 92, 93), (83, 82, 90, 91), (81, 80, 88, 89), (80, 87, 95, 88), (86, 85, 93, 94), (84, 83, 91, 92), (88, 95, 103, 96), (94, 93, 101, 102), (92, 91, 99, 100), (90, 89, 97, 98), (95, 94, 102, 103), (93, 92, 100, 101), (91, 90, 98, 99), (89, 88, 96, 97), (99, 98, 106, 107), (97, 96, 104, 105), (96, 103, 111, 104), (102, 101, 109, 110), (100, 99, 107, 108), (98, 97, 105, 106), (103, 102, 110, 111), (101, 100, 108, 109), (111, 110, 118, 119), (109, 108, 116, 117), (107, 106, 114, 115), (105, 104, 112, 113), (104, 111, 119, 112), (110, 109, 117, 118), (108, 107, 115, 116), (106, 105, 113, 114), (116, 115, 123, 124), (114, 113, 121, 122), (119, 118, 126, 127), (117, 116, 124, 125), (115, 114, 122, 123), (113, 112, 120, 121), (112, 119, 127, 120), (118, 117, 125, 126), (136, 137, 135, 128), (138, 139, 133, 134), (140, 141, 131, 132), (142, 143, 129, 130), (137, 138, 134, 135), (139, 140, 132, 133), (141, 142, 130, 131), (143, 136, 128, 129), (121, 120, 136, 143), (123, 122, 142, 141), (125, 124, 140, 139), (127, 126, 138, 137), (122, 121, 143, 142), (124, 123, 141, 140), (126, 125, 139, 138), (120, 127, 137, 136), (1, 38, 36, 3)])
_uv = me_cube_006.uv_layers.new(name='UVMap')
_uv.uv.foreach_set('vector', [0.2478, 0.3536, 0.2501, 0.1797, 0.2931, 0.1803, 0.2908, 0.3542, 0.5018, 0.2445, 0.5051, 0.2547, 0.4938, 0.2585, 0.4916, 0.2499, 0.5051, 0.2547, 0.5033, 0.2948, 0.4926, 0.2895, 0.4938, 0.2585, 0.4933, 0.3143, 0.3767, 0.4155, 0.3791, 0.3894, 0.4825, 0.3054, 0.4916, 0.2499, 0.4938, 0.2585, 0.4899, 0.259, 0.4877, 0.2526, 0.48, 0.3004, 0.3701, 0.3869, 0.3625, 0.3834, 0.477, 0.2967, 0.4825, 0.3054, 0.3791, 0.3894, 0.3701, 0.3869, 0.48, 0.3004, 0.4938, 0.2585, 0.4926, 0.2895, 0.4883, 0.2881, 0.4899, 0.259, 0.2908, 0.3542, 0.2931, 0.1803, 0.3066, 0.1696, 0.304, 0.3653, 0.4865, 0.2601, 0.4847, 0.2865, 0.4795, 0.284, 0.4817, 0.2619, 0.4877, 0.2526, 0.4899, 0.259, 0.4865, 0.2601, 0.4841, 0.2549, 0.4899, 0.259, 0.4883, 0.2881, 0.4847, 0.2865, 0.4865, 0.2601, 0.304, 0.3653, 0.3066, 0.1696, 0.3217, 0.1653, 0.319, 0.3699, 0.4761, 0.2874, 0.4787, 0.2583, 0.4817, 0.2619, 0.4795, 0.284, 0.319, 0.3699, 0.3217, 0.1653, 0.3517, 0.1657, 0.349, 0.3703, 0.477, 0.2967, 0.3625, 0.3834, 0.349, 0.3703, 0.4716, 0.291, 0.4841, 0.2549, 0.4865, 0.2601, 0.4817, 0.2619, 0.4787, 0.2583, 0.5074, 0.3245, 0.3803, 0.4421, 0.3767, 0.4155, 0.4933, 0.3143, 0.5204, 0.2501, 0.5183, 0.3008, 0.5033, 0.2948, 0.5051, 0.2547, 0.5167, 0.2377, 0.5204, 0.2501, 0.5051, 0.2547, 0.5018, 0.2445, 0.2048, 0.3531, 0.2071, 0.1792, 0.2501, 0.1797, 0.2478, 0.3536, 0.172, 0.3526, 0.1743, 0.1787, 0.2071, 0.1792, 0.2048, 0.3531, 0.5318, 0.2315, 0.5357, 0.2463, 0.5204, 0.2501, 0.5167, 0.2377, 0.5357, 0.2463, 0.5334, 0.3058, 0.5183, 0.3008, 0.5204, 0.2501, 0.5207, 0.3336, 0.3875, 0.4613, 0.3803, 0.4421, 0.5074, 0.3245, 0.5212, 0.3392, 0.3657, 0.4874, 0.3875, 0.4613, 0.5207, 0.3336, 0.5395, 0.2456, 0.5372, 0.3068, 0.5334, 0.3058, 0.5357, 0.2463, 0.5352, 0.2279, 0.5395, 0.2456, 0.5357, 0.2463, 0.5318, 0.2315, 0.1126, 0.3519, 0.1149, 0.1779, 0.1743, 0.1787, 0.172, 0.3526, 8.679e-05, 0.3504, 0.002384, 0.1765, 0.1149, 0.1779, 0.1126, 0.3519, 0.6069, 0.2057, 0.6131, 0.2276, 0.5395, 0.2456, 0.5352, 0.2279, 0.6131, 0.2276, 0.6131, 0.3304, 0.5372, 0.3068, 0.5395, 0.2456, 0.5951, 0.3734, 0.416, 0.5405, 0.3657, 0.4874, 0.5212, 0.3392, 0.6044, 0.3529, 0.5951, 0.3734, 0.5212, 0.3392, 0.5315, 0.3244, 0.4367, 8.679e-05, 0.5997, 0.1853, 0.5264, 0.2125, 0.3811, 0.04834, 0.3811, 0.04834, 0.5264, 0.2125, 0.5254, 0.2181, 0.4007, 0.07647, 0.5315, 0.3244, 0.5212, 0.3392, 0.5207, 0.3336, 0.5283, 0.3205, 0.5283, 0.3205, 0.5207, 0.3336, 0.5074, 0.3245, 0.5135, 0.313, 0.4007, 0.07647, 0.5254, 0.2181, 0.5117, 0.226, 0.3916, 0.09524, 0.3916, 0.09524, 0.5117, 0.226, 0.4972, 0.2347, 0.3854, 0.1218, 0.5135, 0.313, 0.5074, 0.3245, 0.4933, 0.3143, 0.4989, 0.3048, 0.3673, 0.1531, 0.4805, 0.2501, 0.4752, 0.2547, 0.3517, 0.1657, 0.4816, 0.2919, 0.477, 0.2967, 0.4716, 0.291, 0.4761, 0.2874, 0.349, 0.3703, 0.3517, 0.1657, 0.4752, 0.2547, 0.4716, 0.291, 0.3756, 0.1501, 0.4834, 0.2469, 0.4805, 0.2501, 0.3673, 0.1531, 0.4889, 0.2981, 0.4825, 0.3054, 0.48, 0.3004, 0.4851, 0.2947, 0.4851, 0.2947, 0.48, 0.3004, 0.477, 0.2967, 0.4816, 0.2919, 0.6357, 0.3447, 0.6357, 0.2134, 0.6584, 0.2002, 0.6584, 0.3578, 0.3852, 0.1482, 0.4863, 0.2423, 0.4834, 0.2469, 0.3756, 0.1501, 0.4989, 0.3048, 0.4933, 0.3143, 0.4825, 0.3054, 0.4889, 0.2981, 0.3854, 0.1218, 0.4972, 0.2347, 0.4863, 0.2423, 0.3852, 0.1482, 0.5033, 0.2948, 0.4989, 0.3048, 0.4889, 0.2981, 0.4926, 0.2895, 0.6131, 0.3304, 0.6131, 0.2276, 0.6357, 0.2134, 0.6357, 0.3447, 0.4883, 0.2881, 0.4851, 0.2947, 0.4816, 0.2919, 0.4847, 0.2865, 0.4926, 0.2895, 0.4889, 0.2981, 0.4851, 0.2947, 0.4883, 0.2881, 0.4847, 0.2865, 0.4816, 0.2919, 0.4761, 0.2874, 0.4795, 0.284, 0.5183, 0.3008, 0.5135, 0.313, 0.4989, 0.3048, 0.5033, 0.2948, 0.5334, 0.3058, 0.5283, 0.3205, 0.5135, 0.313, 0.5183, 0.3008, 0.5372, 0.3068, 0.5315, 0.3244, 0.5283, 0.3205, 0.5334, 0.3058, 0.6131, 0.3304, 0.6044, 0.3529, 0.5315, 0.3244, 0.5372, 0.3068, 0.5997, 0.1853, 0.6069, 0.2057, 0.5352, 0.2279, 0.5264, 0.2125, 0.5264, 0.2125, 0.5352, 0.2279, 0.5318, 0.2315, 0.5254, 0.2181, 0.5254, 0.2181, 0.5318, 0.2315, 0.5167, 0.2377, 0.5117, 0.226, 0.5117, 0.226, 0.5167, 0.2377, 0.5018, 0.2445, 0.4972, 0.2347, 0.4805, 0.2501, 0.4841, 0.2549, 0.4787, 0.2583, 0.4752, 0.2547, 0.4716, 0.291, 0.4752, 0.2547, 0.4787, 0.2583, 0.4761, 0.2874, 0.4834, 0.2469, 0.4877, 0.2526, 0.4841, 0.2549, 0.4805, 0.2501, 0.4863, 0.2423, 0.4916, 0.2499, 0.4877, 0.2526, 0.4834, 0.2469, 0.4972, 0.2347, 0.5018, 0.2445, 0.4916, 0.2499, 0.4863, 0.2423, 0.1201, 0.5583, 0.1215, 0.5671, 0.1073, 0.5704, 0.1068, 0.56, 0.1241, 0.5753, 0.1283, 0.5822, 0.1175, 0.5906, 0.1106, 0.5815, 0.1398, 0.5935, 0.1459, 0.5989, 0.1381, 0.6077, 0.1322, 0.6023, 0.119, 0.5493, 0.1201, 0.5583, 0.1068, 0.56, 0.1065, 0.5509, 0.1215, 0.5671, 0.1241, 0.5753, 0.1106, 0.5815, 0.1073, 0.5704, 0.1283, 0.5822, 0.1337, 0.5881, 0.1253, 0.597, 0.1175, 0.5906, 0.1337, 0.5881, 0.1398, 0.5935, 0.1322, 0.6023, 0.1253, 0.597, 0.1178, 0.5407, 0.119, 0.5493, 0.1065, 0.5509, 0.1054, 0.5424, 0.1054, 0.5424, 0.1065, 0.5509, 0.09327, 0.5549, 0.09133, 0.5465, 0.1073, 0.5704, 0.1106, 0.5815, 0.09781, 0.588, 0.09441, 0.5754, 0.1175, 0.5906, 0.1253, 0.597, 0.1147, 0.6047, 0.106, 0.598, 0.1322, 0.6023, 0.1381, 0.6077, 0.1274, 0.6166, 0.1218, 0.6105, 0.1065, 0.5509, 0.1068, 0.56, 0.09394, 0.5642, 0.09327, 0.5549, 0.1068, 0.56, 0.1073, 0.5704, 0.09441, 0.5754, 0.09394, 0.5642, 0.1106, 0.5815, 0.1175, 0.5906, 0.106, 0.598, 0.09781, 0.588, 0.1253, 0.597, 0.1322, 0.6023, 0.1218, 0.6105, 0.1147, 0.6047, 0.09394, 0.5642, 0.09441, 0.5754, 0.08724, 0.5782, 0.08196, 0.5685, 0.09781, 0.588, 0.106, 0.598, 0.09967, 0.6022, 0.09353, 0.5902, 0.1147, 0.6047, 0.1218, 0.6105, 0.1083, 0.6196, 0.1045, 0.6119, 0.09133, 0.5465, 0.09327, 0.5549, 0.0777, 0.5609, 0.07346, 0.5536, 0.09441, 0.5754, 0.09781, 0.588, 0.09353, 0.5902, 0.08724, 0.5782, 0.106, 0.598, 0.1147, 0.6047, 0.1045, 0.6119, 0.09967, 0.6022, 0.1218, 0.6105, 0.1274, 0.6166, 0.1119, 0.6271, 0.1083, 0.6196, 0.09327, 0.5549, 0.09394, 0.5642, 0.08196, 0.5685, 0.0777, 0.5609, 0.1083, 0.6196, 0.1119, 0.6271, 0.09507, 0.6312, 0.09316, 0.623, 0.0777, 0.5609, 0.08196, 0.5685, 0.07293, 0.5778, 0.06625, 0.5716, 0.08196, 0.5685, 0.08724, 0.5782, 0.08012, 0.5849, 0.07293, 0.5778, 0.09353, 0.5902, 0.09967, 0.6022, 0.09019, 0.6042, 0.08634, 0.5939, 0.1045, 0.6119, 0.1083, 0.6196, 0.09316, 0.623, 0.09191, 0.6141, 0.07346, 0.5536, 0.0777, 0.5609, 0.06625, 0.5716, 0.06046, 0.5653, 0.08724, 0.5782, 0.09353, 0.5902, 0.08634, 0.5939, 0.08012, 0.5849, 0.09967, 0.6022, 0.1045, 0.6119, 0.09191, 0.6141, 0.09019, 0.6042, 0.08012, 0.5849, 0.08634, 0.5939, 0.04153, 0.6174, 0.03757, 0.6118, 0.09019, 0.6042, 0.09191, 0.6141, 0.04518, 0.6313, 0.04393, 0.6239, 0.09316, 0.623, 0.09507, 0.6312, 0.04782, 0.648, 0.04585, 0.6396, 0.06625, 0.5716, 0.07293, 0.5778, 0.03219, 0.6066, 0.02567, 0.6013, 0.07293, 0.5778, 0.08012, 0.5849, 0.03757, 0.6118, 0.03219, 0.6066, 0.08634, 0.5939, 0.09019, 0.6042, 0.04393, 0.6239, 0.04153, 0.6174, 0.09191, 0.6141, 0.09316, 0.623, 0.04585, 0.6396, 0.04518, 0.6313, 0.06046, 0.5653, 0.06625, 0.5716, 0.02567, 0.6013, 0.01984, 0.5949, 0.04518, 0.6313, 0.04585, 0.6396, 0.04028, 0.6408, 0.03719, 0.6333, 0.01984, 0.5949, 0.02567, 0.6013, 0.02153, 0.6053, 0.01711, 0.5974, 0.03757, 0.6118, 0.04153, 0.6174, 0.03242, 0.6222, 0.02946, 0.6175, 0.04393, 0.6239, 0.04518, 0.6313, 0.03719, 0.6333, 0.03469, 0.6274, 0.04585, 0.6396, 0.04782, 0.648, 0.04427, 0.6489, 0.04028, 0.6408, 0.02567, 0.6013, 0.03219, 0.6066, 0.02602, 0.6121, 0.02153, 0.6053, 0.03219, 0.6066, 0.03757, 0.6118, 0.02946, 0.6175, 0.02602, 0.6121, 0.04153, 0.6174, 0.04393, 0.6239, 0.03469, 0.6274, 0.03242, 0.6222, 0.01445, 0.616, 0.01483, 0.623, 0.0007935, 0.6281, 8.684e-05, 0.6183, 0.0173, 0.6302, 0.02184, 0.6363, 0.009734, 0.645, 0.003993, 0.6372, 0.0274, 0.6406, 0.03412, 0.6452, 0.02552, 0.6564, 0.0174, 0.6511, 0.01326, 0.5988, 0.01441, 0.6078, 0.0003135, 0.6086, 8.679e-05, 0.5995, 0.01483, 0.623, 0.0173, 0.6302, 0.003993, 0.6372, 0.0007935, 0.6281, 0.02184, 0.6363, 0.0274, 0.6406, 0.0174, 0.6511, 0.009734, 0.645, 0.03412, 0.6452, 0.04093, 0.6513, 0.03291, 0.6617, 0.02552, 0.6564, 0.01441, 0.6078, 0.01445, 0.616, 8.684e-05, 0.6183, 0.0003135, 0.6086, 0.02153, 0.6053, 0.02602, 0.6121, 0.01445, 0.616, 0.01441, 0.6078, 0.04028, 0.6408, 0.04427, 0.6489, 0.04093, 0.6513, 0.03412, 0.6452, 0.03469, 0.6274, 0.03719, 0.6333, 0.0274, 0.6406, 0.02184, 0.6363, 0.02946, 0.6175, 0.03242, 0.6222, 0.0173, 0.6302, 0.01483, 0.623, 0.01711, 0.5974, 0.02153, 0.6053, 0.01441, 0.6078, 0.01326, 0.5988, 0.03719, 0.6333, 0.04028, 0.6408, 0.03412, 0.6452, 0.0274, 0.6406, 0.03242, 0.6222, 0.03469, 0.6274, 0.02184, 0.6363, 0.0173, 0.6302, 0.02602, 0.6121, 0.02946, 0.6175, 0.01483, 0.623, 0.01445, 0.616, 0.9999, 0.3578, 0.6584, 0.3578, 0.6584, 0.2002, 0.9999, 0.2002])
me_cube_006.use_remesh_preserve_volume = False
me_cube_006.use_remesh_preserve_attributes = False
me_cube_006.use_mirror_vertex_groups = False
me_cube_006.update()
me_cube_005 = bpy.data.meshes.new('Cube.005')
me_cube_005.from_pydata([(-0.6245, 0.04343, -0.2064), (-0.6245, -0.04343, 0.2064), (-0.6245, 1.219, 0.04109), (-0.6245, 1.132, 0.4538), (0.6318, 0.04343, -0.2064), (0.6318, -0.04343, 0.2064), (0.6318, 1.219, 0.04109), (0.6318, 1.132, 0.4538), (-0.4727, 1.343, 0.4982), (0.48, 1.343, 0.4982), (0.48, 1.43, 0.08544), (-0.4727, 1.43, 0.08544), (0.48, -0.04343, 0.2064), (-0.4727, -0.04343, 0.2064), (-0.4727, 0.04343, -0.2064), (0.48, 0.04343, -0.2064), (-0.335, 1.507, 0.5328), (0.335, 1.507, 0.5328), (0.335, 1.594, 0.12), (-0.335, 1.594, 0.12), (0.335, -0.04343, 0.2064), (-0.335, -0.04343, 0.2064), (-0.335, 0.04343, -0.2064), (0.335, 0.04343, -0.2064)], [], [(1, 3, 2, 0), (9, 7, 6, 10), (7, 5, 4, 6), (13, 1, 0, 14), (15, 10, 6, 4), (13, 8, 3, 1), (5, 7, 9, 12), (21, 16, 8, 13), (0, 2, 11, 14), (23, 18, 10, 15), (5, 12, 15, 4), (21, 13, 14, 22), (3, 8, 11, 2), (17, 9, 10, 18), (8, 16, 19, 11), (16, 17, 18, 19), (12, 20, 23, 15), (20, 21, 22, 23), (14, 11, 19, 22), (22, 19, 18, 23), (12, 9, 17, 20), (20, 17, 16, 21)])
_uv = me_cube_005.uv_layers.new(name='UVMap')
_uv.uv.foreach_set('vector', [0.3637, 0.525, 0.104, 0.525, 0.104, 0.4338, 0.3637, 0.4338, 0.952, 0.525, 0.895, 0.525, 0.895, 0.4338, 0.952, 0.4338, 0.895, 0.525, 0.6353, 0.525, 0.6353, 0.4338, 0.895, 0.4338, 0.3965, 0.525, 0.3637, 0.525, 0.3637, 0.4338, 0.3965, 0.4338, 0.6025, 0.4338, 0.6025, 0.1276, 0.6353, 0.1741, 0.6353, 0.4338, 0.3965, 0.525, 0.3965, 0.8313, 0.3637, 0.7847, 0.3637, 0.525, 0.6353, 0.525, 0.6353, 0.7847, 0.6025, 0.8313, 0.6025, 0.525, 0.4263, 0.525, 0.4263, 0.8676, 0.3965, 0.8313, 0.3965, 0.525, 0.3637, 0.4338, 0.3637, 0.1741, 0.3965, 0.1276, 0.3965, 0.4338, 0.5711, 0.4338, 0.5711, 0.09126, 0.6025, 0.1276, 0.6025, 0.4338, 0.6353, 0.525, 0.6025, 0.525, 0.6025, 0.4338, 0.6353, 0.4338, 0.4263, 0.525, 0.3965, 0.525, 0.3965, 0.4338, 0.4263, 0.4338, 0.104, 0.525, 0.04703, 0.525, 0.04703, 0.4338, 0.104, 0.4338, 0.9999, 0.525, 0.952, 0.525, 0.952, 0.4338, 0.9999, 0.4338, 0.04703, 0.525, 9.313e-05, 0.525, 9.313e-05, 0.4338, 0.04703, 0.4338, 0.4263, 9.313e-05, 0.5711, 9.329e-05, 0.5711, 0.09126, 0.4263, 0.09126, 0.6025, 0.525, 0.5711, 0.525, 0.5711, 0.4338, 0.6025, 0.4338, 0.5711, 0.525, 0.4263, 0.525, 0.4263, 0.4338, 0.5711, 0.4338, 0.3965, 0.4338, 0.3965, 0.1276, 0.4263, 0.09126, 0.4263, 0.4338, 0.4263, 0.4338, 0.4263, 0.09126, 0.5711, 0.09126, 0.5711, 0.4338, 0.6025, 0.525, 0.6025, 0.8313, 0.5711, 0.8676, 0.5711, 0.525, 0.5711, 0.525, 0.5711, 0.8676, 0.4263, 0.8676, 0.4263, 0.525])
me_cube_005.use_remesh_preserve_volume = False
me_cube_005.use_remesh_preserve_attributes = False
me_cube_005.use_mirror_vertex_groups = False
me_cube_005.update()
me_cube_002 = bpy.data.meshes.new('Cube.002')
me_cube_002.from_pydata([(-1.978, -3.576, -3.919), (-1.978, -4.064, 3.919), (-1.978, 3.576, -3.919), (-1.978, 4.064, 3.919), (1.667, -2.786, -3.919), (2.076, -3.167, 3.919), (1.667, 2.786, -3.919), (2.076, 3.167, 3.919), (1.022, 4.064, 3.919), (0.7435, 3.576, -3.919), (1.022, -4.064, 3.919), (0.7435, -3.576, -3.919), (-1.978, -4.004, 2.961), (-1.978, 4.004, 2.961), (2.026, 3.12, 2.961), (2.026, -3.12, 2.961), (0.9879, -4.004, 2.961), (0.9879, 4.004, 2.961), (-2.09, -4.225, 2.948), (-2.086, -4.293, 3.905), (-2.086, 4.293, 3.905), (1.053, 4.375, 3.896), (2.205, 3.341, 3.884), (2.205, -3.341, 3.884), (1.053, -4.375, 3.896), (-2.09, 4.225, 2.948), (2.154, 3.298, 2.926), (2.154, -3.298, 2.926), (1.017, -4.317, 2.938), (1.017, 4.317, 2.938)], [], [(12, 13, 2, 0), (17, 14, 6, 9), (14, 15, 4, 6), (16, 12, 0, 11), (11, 9, 6, 4), (10, 8, 3, 1), (5, 7, 8, 10), (0, 2, 9, 11), (15, 16, 11, 4), (13, 17, 9, 2), (13, 12, 18, 25), (7, 5, 23, 22), (10, 1, 19, 24), (16, 15, 27, 28), (14, 17, 29, 26), (17, 13, 25, 29), (20, 21, 29, 25), (23, 24, 28, 27), (24, 19, 18, 28), (22, 23, 27, 26), (21, 22, 26, 29), (19, 20, 25, 18), (5, 10, 24, 23), (8, 7, 22, 21), (12, 16, 28, 18), (1, 3, 20, 19), (15, 14, 26, 27), (3, 8, 21, 20)])
_uv = me_cube_002.uv_layers.new(name='UVMap')
_uv.uv.foreach_set('vector', [0.1432, 0.4533, 0.5088, 0.2649, 0.5432, 0.5883, 0.3405, 0.6732, 0.6539, 0.2909, 0.7121, 0.3123, 0.6824, 0.5899, 0.6335, 0.585, 0.6553, 0.8923, 0.4784, 0.9664, 0.4061, 0.7671, 0.5641, 0.701, 0.06865, 0.5774, 0.1432, 0.4533, 0.3405, 0.6732, 0.2839, 0.7354, 0.3728, 0.7503, 0.5755, 0.6654, 0.5641, 0.701, 0.4061, 0.7671, 0.01653, 0.2513, 0.4081, 0.03886, 0.4875, 0.1939, 0.1011, 0.4023, 0.03264, 0.176, 0.3364, 0.01117, 0.4081, 0.03886, 0.01653, 0.2513, 0.3405, 0.6732, 0.5432, 0.5883, 0.5755, 0.6654, 0.3728, 0.7503, 0.04904, 0.6309, 0.06865, 0.5774, 0.2839, 0.7354, 0.2588, 0.7721, 0.5088, 0.2649, 0.6539, 0.2909, 0.6335, 0.585, 0.5432, 0.5883, 0.5088, 0.2649, 0.1432, 0.4533, 0.1301, 0.4498, 0.5134, 0.2548, 0.3364, 0.01117, 0.03264, 0.176, 0.0208, 0.1742, 0.3413, 0.0002379, 0.01653, 0.2513, 0.1011, 0.4023, 0.09216, 0.4154, 8.562e-05, 0.2583, 0.06865, 0.5774, 0.04904, 0.6309, 0.04158, 0.6277, 0.0597, 0.5694, 0.7121, 0.3123, 0.6539, 0.2909, 0.6536, 0.2781, 0.7146, 0.3038, 0.6539, 0.2909, 0.5088, 0.2649, 0.5134, 0.2548, 0.6536, 0.2781, 0.5034, 0.1935, 0.6667, 0.234, 0.6536, 0.2781, 0.5134, 0.2548, 8.562e-05, 0.6151, 0.02122, 0.5521, 0.0597, 0.5694, 0.04158, 0.6277, 0.02122, 0.5521, 0.09216, 0.4154, 0.1301, 0.4498, 0.0597, 0.5694, 0.6745, 0.9206, 0.4851, 0.9999, 0.4749, 0.9722, 0.6619, 0.8939, 0.6667, 0.234, 0.7333, 0.2608, 0.7146, 0.3038, 0.6536, 0.2781, 0.09216, 0.4154, 0.5034, 0.1935, 0.5134, 0.2548, 0.1301, 0.4498, 0.03264, 0.176, 0.01653, 0.2513, 8.562e-05, 0.2583, 0.02054, 0.1743, 0.4081, 0.03886, 0.3364, 0.01117, 0.3415, 8.562e-05, 0.4231, 0.02894, 0.1432, 0.4533, 0.06865, 0.5774, 0.0597, 0.5694, 0.1301, 0.4498, 0.1011, 0.4023, 0.4875, 0.1939, 0.5034, 0.1935, 0.09216, 0.4154, 0.4784, 0.9664, 0.6553, 0.8923, 0.6619, 0.8939, 0.4749, 0.9722, 0.4875, 0.1939, 0.4081, 0.03886, 0.4231, 0.02894, 0.5034, 0.1935])
me_cube_002.use_remesh_preserve_volume = False
me_cube_002.use_remesh_preserve_attributes = False
me_cube_002.use_mirror_vertex_groups = False
me_cube_002.update()

# ---- objects
ob_toilet = bpy.data.objects.new('toilet', None)
ob_lid = bpy.data.objects.new('lid', None)
ob_hinge02 = bpy.data.objects.new('hinge02', me_cube_012)
ob_downlid = bpy.data.objects.new('downLid', me_cube_009)
ob_uplid = bpy.data.objects.new('upLid', me_cube_008)
ob_hinge01 = bpy.data.objects.new('hinge01', me_cube_011)
ob_seat = bpy.data.objects.new('seat', None)
ob_cube = bpy.data.objects.new('cube', me_cube_007)
ob_foot = bpy.data.objects.new('foot', None)
ob_feet = bpy.data.objects.new('feet', me_cube_006)
ob_cistern = bpy.data.objects.new('cistern', None)
ob_lever = bpy.data.objects.new('lever', me_cube_005)
ob_cisternwater = bpy.data.objects.new('cisternWater', me_cube_002)
ob_arealightfront = bpy.data.objects.new('AreaLightFront', light_area_001)
ob_arealightside = bpy.data.objects.new('AreaLightSide', light_area)
ob_camera = bpy.data.objects.new('Camera', cam_camera)

# ---- transforms, parenting, visibility, modifiers, constraints
ob_toilet.location = (0.0, 0.0, 0.0)
ob_toilet.empty_image_offset = (0.0, 0.0)
ob_toilet.lineart.crease_threshold = 0.0
ob_lid.parent = ob_toilet
ob_lid.location = (2.859, 0.0, 0.895)
ob_lid.scale = (0.9593, 0.9593, 0.9593)
ob_lid.empty_image_offset = (0.0, 0.0)
ob_lid.lineart.crease_threshold = 0.0
ob_hinge02.parent = ob_lid
ob_hinge02.matrix_parent_inverse = Matrix(((1.0, 0.0, 0.0, -2.495), (0.0, 1.0, 0.0, -0.0), (0.0, 0.0, 1.0, -0.895), (0.0, 0.0, 0.0, 1.0)))
ob_hinge02.location = (-1.642, 1.55, 0.3275)
ob_hinge02.lineart.crease_threshold = 0.0
ob_downlid.parent = ob_lid
ob_downlid.matrix_parent_inverse = Matrix(((1.0, 0.0, 0.0, -2.495), (0.0, 1.0, 0.0, -0.0), (0.0, 0.0, 1.0, -0.895), (0.0, 0.0, 0.0, 1.0)))
ob_downlid.location = (2.404, 0.0, 0.352)
ob_downlid.lineart.crease_threshold = 0.0
ob_uplid.parent = ob_lid
ob_uplid.matrix_parent_inverse = Matrix(((1.0, 0.0, 0.0, -2.495), (0.0, 1.0, 0.0, -0.0), (0.0, 0.0, 1.0, -0.895), (0.0, 0.0, 0.0, 1.0)))
ob_uplid.location = (-1.421, 0.0, 0.6273)
ob_uplid.lineart.crease_threshold = 0.0
ob_hinge01.parent = ob_lid
ob_hinge01.matrix_parent_inverse = Matrix(((1.0, 0.0, 0.0, -2.495), (0.0, 1.0, 0.0, -0.0), (0.0, 0.0, 1.0, -0.895), (0.0, 0.0, 0.0, 1.0)))
ob_hinge01.location = (-1.642, -1.57, 0.3275)
ob_hinge01.lineart.crease_threshold = 0.0
ob_seat.parent = ob_toilet
ob_seat.location = (2.009, 0.0, -1.648)
ob_seat.empty_image_offset = (0.0, 0.0)
ob_seat.lineart.crease_threshold = 0.0
ob_cube.parent = ob_seat
ob_cube.matrix_parent_inverse = Matrix(((1.0, 0.0, 0.0, -2.009), (0.0, 1.0, 0.0, -0.0), (0.0, 0.0, 1.0, 1.648), (0.0, 0.0, 0.0, 1.0)))
ob_cube.location = (2.009, 0.0, -1.763)
ob_cube.lineart.crease_threshold = 0.0
ob_foot.parent = ob_toilet
ob_foot.location = (1.025, 0.0, -5.51)
ob_foot.empty_image_offset = (0.0, 0.0)
ob_foot.lineart.crease_threshold = 0.0
ob_feet.parent = ob_foot
ob_feet.matrix_parent_inverse = Matrix(((1.0, 0.0, 0.0, -1.025), (0.0, 1.0, 0.0, 0.0), (0.0, 0.0, 1.0, 5.51), (0.0, 0.0, 0.0, 1.0)))
ob_feet.location = (1.025, 0.0, -4.678)
ob_feet.lineart.crease_threshold = 0.0
ob_cistern.parent = ob_toilet
ob_cistern.location = (-5.131, 0.0, 3.991)
ob_cistern.empty_image_offset = (0.0, 0.0)
ob_cistern.lineart.crease_threshold = 0.0
ob_lever.parent = ob_cistern
ob_lever.matrix_parent_inverse = Matrix(((1.0, 0.0, 0.0, 5.131), (0.0, 1.0, 0.0, 0.0), (0.0, 0.0, 1.0, -3.991), (0.0, 0.0, 0.0, 1.0)))
ob_lever.location = (-5.516, 3.803, 6.255)
ob_lever.lineart.crease_threshold = 0.0
ob_cisternwater.parent = ob_cistern
ob_cisternwater.matrix_parent_inverse = Matrix(((1.0, 0.0, 0.0, -0.0), (0.0, 1.0, 0.0, -0.0), (0.0, 0.0, 1.0, -4.482), (0.0, 0.0, 0.0, 1.0)))
ob_cisternwater.location = (0.0, 0.0, 4.482)
ob_cisternwater.lineart.crease_threshold = 0.0
ob_arealightfront.location = (0.0, 10.0, 10.0)
ob_arealightfront.rotation_euler = (-0.7854, 1.014e-16, 2.449e-17)
ob_arealightfront.lineart.crease_threshold = 0.0
ob_arealightside.location = (10.0, 0.0, 10.0)
ob_arealightside.rotation_euler = (3.939e-08, 0.7854, 1.102e-07)
ob_arealightside.lineart.crease_threshold = 0.0
ob_camera.location = (26.39, 26.07, 13.24)
ob_camera.rotation_euler = (1.221, 0.01127, 2.328)
ob_camera.lock_rotations_4d = False
ob_camera.empty_display_type = 'ARROWS'
ob_camera.color = (0.0, 0.0, 0.0, 0.0)
ob_camera.display_type = 'WIRE'
ob_camera.lineart.crease_threshold = 0.0

# ---- collection membership
col_collection_1.objects.link(ob_toilet)
col_collection_1.objects.link(ob_lid)
col_collection_1.objects.link(ob_hinge02)
col_collection_1.objects.link(ob_downlid)
col_collection_1.objects.link(ob_uplid)
col_collection_1.objects.link(ob_hinge01)
col_collection_1.objects.link(ob_seat)
col_collection_1.objects.link(ob_cube)
col_collection_1.objects.link(ob_foot)
col_collection_1.objects.link(ob_feet)
col_collection_1.objects.link(ob_cistern)
col_collection_1.objects.link(ob_lever)
col_collection_1.objects.link(ob_cisternwater)
col_collection_1.objects.link(ob_arealightfront)
col_collection_1.objects.link(ob_arealightside)
col_collection_1.objects.link(ob_camera)

# ---- scene / render settings (as saved in the file)
scene.camera = ob_camera
scene.frame_start = 1; scene.frame_end = 48; scene.frame_set(0)
scene.render.engine = 'CYCLES'
scene.render.resolution_x = 1280
scene.render.resolution_y = 720
scene.render.dither_intensity = 0.0
scene.cycles.use_denoising = False
scene.cycles.samples = 50
scene.cycles.sampling_pattern = 'TABULATED_SOBOL'
scene.cycles.light_sampling_threshold = 0.0
scene.cycles.use_adaptive_sampling = False
scene.cycles.use_light_tree = False
scene.cycles.blur_glossy = 0.0
scene.cycles.pixel_filter_type = 'GAUSSIAN'
scene.cycles.sample_clamp_indirect = 0.0
scene.view_settings.view_transform = 'Standard'
bpy.context.view_layer.update()
